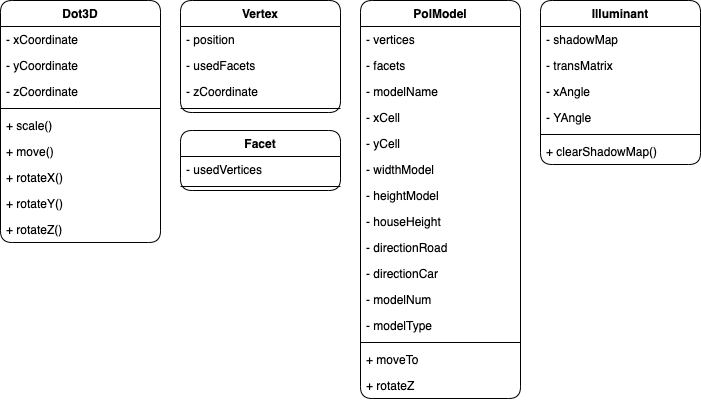

The diagram above was exported from draw.io. Its source (the exported page's mxGraphModel, read from the mxfile embedded in the PNG):
<mxGraphModel dx="882" dy="662" grid="1" gridSize="10" guides="1" tooltips="1" connect="1" arrows="1" fold="1" page="1" pageScale="1" pageWidth="827" pageHeight="1169" math="0" shadow="0">
  <root>
    <mxCell id="0" />
    <mxCell id="1" parent="0" />
    <mxCell id="148" value="Dot3D&#10;" style="swimlane;fontStyle=1;align=center;verticalAlign=top;childLayout=stackLayout;horizontal=1;startSize=26;horizontalStack=0;resizeParent=1;resizeParentMax=0;resizeLast=0;collapsible=1;marginBottom=0;fontColor=default;fillColor=none;swimlaneFillColor=none;rounded=1;labelBackgroundColor=none;" vertex="1" parent="1">
      <mxGeometry x="100" y="40" width="160" height="242" as="geometry" />
    </mxCell>
    <mxCell id="149" value="- xCoordinate&#10;" style="text;strokeColor=none;fillColor=none;align=left;verticalAlign=top;spacingLeft=4;spacingRight=4;overflow=hidden;rotatable=0;points=[[0,0.5],[1,0.5]];portConstraint=eastwest;" vertex="1" parent="148">
      <mxGeometry y="26" width="160" height="26" as="geometry" />
    </mxCell>
    <mxCell id="164" value="- yCoordinate&#10;" style="text;strokeColor=none;fillColor=none;align=left;verticalAlign=top;spacingLeft=4;spacingRight=4;overflow=hidden;rotatable=0;points=[[0,0.5],[1,0.5]];portConstraint=eastwest;" vertex="1" parent="148">
      <mxGeometry y="52" width="160" height="26" as="geometry" />
    </mxCell>
    <mxCell id="165" value="- zCoordinate&#10;" style="text;strokeColor=none;fillColor=none;align=left;verticalAlign=top;spacingLeft=4;spacingRight=4;overflow=hidden;rotatable=0;points=[[0,0.5],[1,0.5]];portConstraint=eastwest;" vertex="1" parent="148">
      <mxGeometry y="78" width="160" height="26" as="geometry" />
    </mxCell>
    <mxCell id="155" value="" style="line;strokeWidth=1;fillColor=none;align=left;verticalAlign=middle;spacingTop=-1;spacingLeft=3;spacingRight=3;rotatable=0;labelPosition=right;points=[];portConstraint=eastwest;" vertex="1" parent="148">
      <mxGeometry y="104" width="160" height="8" as="geometry" />
    </mxCell>
    <mxCell id="150" value="+ scale()" style="text;strokeColor=none;fillColor=none;align=left;verticalAlign=top;spacingLeft=4;spacingRight=4;overflow=hidden;rotatable=0;points=[[0,0.5],[1,0.5]];portConstraint=eastwest;" vertex="1" parent="148">
      <mxGeometry y="112" width="160" height="26" as="geometry" />
    </mxCell>
    <mxCell id="151" value="+ move()" style="text;strokeColor=none;fillColor=none;align=left;verticalAlign=top;spacingLeft=4;spacingRight=4;overflow=hidden;rotatable=0;points=[[0,0.5],[1,0.5]];portConstraint=eastwest;" vertex="1" parent="148">
      <mxGeometry y="138" width="160" height="26" as="geometry" />
    </mxCell>
    <mxCell id="153" value="+ rotateX()" style="text;strokeColor=none;fillColor=none;align=left;verticalAlign=top;spacingLeft=4;spacingRight=4;overflow=hidden;rotatable=0;points=[[0,0.5],[1,0.5]];portConstraint=eastwest;" vertex="1" parent="148">
      <mxGeometry y="164" width="160" height="26" as="geometry" />
    </mxCell>
    <mxCell id="154" value="+ rotateY()" style="text;strokeColor=none;fillColor=none;align=left;verticalAlign=top;spacingLeft=4;spacingRight=4;overflow=hidden;rotatable=0;points=[[0,0.5],[1,0.5]];portConstraint=eastwest;" vertex="1" parent="148">
      <mxGeometry y="190" width="160" height="26" as="geometry" />
    </mxCell>
    <mxCell id="152" value="+ rotateZ()" style="text;strokeColor=none;fillColor=none;align=left;verticalAlign=top;spacingLeft=4;spacingRight=4;overflow=hidden;rotatable=0;points=[[0,0.5],[1,0.5]];portConstraint=eastwest;" vertex="1" parent="148">
      <mxGeometry y="216" width="160" height="26" as="geometry" />
    </mxCell>
    <mxCell id="166" value="Vertex" style="swimlane;fontStyle=1;align=center;verticalAlign=top;childLayout=stackLayout;horizontal=1;startSize=26;horizontalStack=0;resizeParent=1;resizeParentMax=0;resizeLast=0;collapsible=1;marginBottom=0;fontColor=default;fillColor=none;swimlaneFillColor=none;rounded=1;labelBackgroundColor=none;" vertex="1" parent="1">
      <mxGeometry x="280" y="40" width="160" height="112" as="geometry" />
    </mxCell>
    <mxCell id="167" value="- position&#10;" style="text;strokeColor=none;fillColor=none;align=left;verticalAlign=top;spacingLeft=4;spacingRight=4;overflow=hidden;rotatable=0;points=[[0,0.5],[1,0.5]];portConstraint=eastwest;" vertex="1" parent="166">
      <mxGeometry y="26" width="160" height="26" as="geometry" />
    </mxCell>
    <mxCell id="168" value="- usedFacets&#10;" style="text;strokeColor=none;fillColor=none;align=left;verticalAlign=top;spacingLeft=4;spacingRight=4;overflow=hidden;rotatable=0;points=[[0,0.5],[1,0.5]];portConstraint=eastwest;" vertex="1" parent="166">
      <mxGeometry y="52" width="160" height="26" as="geometry" />
    </mxCell>
    <mxCell id="169" value="- zCoordinate&#10;" style="text;strokeColor=none;fillColor=none;align=left;verticalAlign=top;spacingLeft=4;spacingRight=4;overflow=hidden;rotatable=0;points=[[0,0.5],[1,0.5]];portConstraint=eastwest;" vertex="1" parent="166">
      <mxGeometry y="78" width="160" height="26" as="geometry" />
    </mxCell>
    <mxCell id="170" value="" style="line;strokeWidth=1;fillColor=none;align=left;verticalAlign=middle;spacingTop=-1;spacingLeft=3;spacingRight=3;rotatable=0;labelPosition=right;points=[];portConstraint=eastwest;" vertex="1" parent="166">
      <mxGeometry y="104" width="160" height="8" as="geometry" />
    </mxCell>
    <mxCell id="176" value="Facet" style="swimlane;fontStyle=1;align=center;verticalAlign=top;childLayout=stackLayout;horizontal=1;startSize=26;horizontalStack=0;resizeParent=1;resizeParentMax=0;resizeLast=0;collapsible=1;marginBottom=0;fontColor=default;fillColor=none;swimlaneFillColor=none;rounded=1;labelBackgroundColor=none;" vertex="1" parent="1">
      <mxGeometry x="280" y="170" width="160" height="60" as="geometry" />
    </mxCell>
    <mxCell id="178" value="- usedVertices&#10;" style="text;strokeColor=none;fillColor=none;align=left;verticalAlign=top;spacingLeft=4;spacingRight=4;overflow=hidden;rotatable=0;points=[[0,0.5],[1,0.5]];portConstraint=eastwest;" vertex="1" parent="176">
      <mxGeometry y="26" width="160" height="26" as="geometry" />
    </mxCell>
    <mxCell id="180" value="" style="line;strokeWidth=1;fillColor=none;align=left;verticalAlign=middle;spacingTop=-1;spacingLeft=3;spacingRight=3;rotatable=0;labelPosition=right;points=[];portConstraint=eastwest;" vertex="1" parent="176">
      <mxGeometry y="52" width="160" height="8" as="geometry" />
    </mxCell>
    <mxCell id="181" value="PolModel" style="swimlane;fontStyle=1;align=center;verticalAlign=top;childLayout=stackLayout;horizontal=1;startSize=26;horizontalStack=0;resizeParent=1;resizeParentMax=0;resizeLast=0;collapsible=1;marginBottom=0;fontColor=default;fillColor=none;swimlaneFillColor=none;rounded=1;labelBackgroundColor=none;" vertex="1" parent="1">
      <mxGeometry x="460" y="40" width="160" height="398" as="geometry" />
    </mxCell>
    <mxCell id="182" value="- vertices&#10;" style="text;strokeColor=none;fillColor=none;align=left;verticalAlign=top;spacingLeft=4;spacingRight=4;overflow=hidden;rotatable=0;points=[[0,0.5],[1,0.5]];portConstraint=eastwest;" vertex="1" parent="181">
      <mxGeometry y="26" width="160" height="26" as="geometry" />
    </mxCell>
    <mxCell id="183" value="- facets&#10;" style="text;strokeColor=none;fillColor=none;align=left;verticalAlign=top;spacingLeft=4;spacingRight=4;overflow=hidden;rotatable=0;points=[[0,0.5],[1,0.5]];portConstraint=eastwest;" vertex="1" parent="181">
      <mxGeometry y="52" width="160" height="26" as="geometry" />
    </mxCell>
    <mxCell id="184" value="- modelName&#10;" style="text;strokeColor=none;fillColor=none;align=left;verticalAlign=top;spacingLeft=4;spacingRight=4;overflow=hidden;rotatable=0;points=[[0,0.5],[1,0.5]];portConstraint=eastwest;" vertex="1" parent="181">
      <mxGeometry y="78" width="160" height="26" as="geometry" />
    </mxCell>
    <mxCell id="186" value="- xCell&#10;" style="text;strokeColor=none;fillColor=none;align=left;verticalAlign=top;spacingLeft=4;spacingRight=4;overflow=hidden;rotatable=0;points=[[0,0.5],[1,0.5]];portConstraint=eastwest;" vertex="1" parent="181">
      <mxGeometry y="104" width="160" height="26" as="geometry" />
    </mxCell>
    <mxCell id="187" value="- yCell&#10;" style="text;strokeColor=none;fillColor=none;align=left;verticalAlign=top;spacingLeft=4;spacingRight=4;overflow=hidden;rotatable=0;points=[[0,0.5],[1,0.5]];portConstraint=eastwest;" vertex="1" parent="181">
      <mxGeometry y="130" width="160" height="26" as="geometry" />
    </mxCell>
    <mxCell id="188" value="- widthModel&#10;" style="text;strokeColor=none;fillColor=none;align=left;verticalAlign=top;spacingLeft=4;spacingRight=4;overflow=hidden;rotatable=0;points=[[0,0.5],[1,0.5]];portConstraint=eastwest;" vertex="1" parent="181">
      <mxGeometry y="156" width="160" height="26" as="geometry" />
    </mxCell>
    <mxCell id="189" value="- heightModel&#10;" style="text;strokeColor=none;fillColor=none;align=left;verticalAlign=top;spacingLeft=4;spacingRight=4;overflow=hidden;rotatable=0;points=[[0,0.5],[1,0.5]];portConstraint=eastwest;" vertex="1" parent="181">
      <mxGeometry y="182" width="160" height="26" as="geometry" />
    </mxCell>
    <mxCell id="190" value="- houseHeight&#10;" style="text;strokeColor=none;fillColor=none;align=left;verticalAlign=top;spacingLeft=4;spacingRight=4;overflow=hidden;rotatable=0;points=[[0,0.5],[1,0.5]];portConstraint=eastwest;" vertex="1" parent="181">
      <mxGeometry y="208" width="160" height="26" as="geometry" />
    </mxCell>
    <mxCell id="191" value="- directionRoad&#10;" style="text;strokeColor=none;fillColor=none;align=left;verticalAlign=top;spacingLeft=4;spacingRight=4;overflow=hidden;rotatable=0;points=[[0,0.5],[1,0.5]];portConstraint=eastwest;" vertex="1" parent="181">
      <mxGeometry y="234" width="160" height="26" as="geometry" />
    </mxCell>
    <mxCell id="192" value="- directionCar&#10;" style="text;strokeColor=none;fillColor=none;align=left;verticalAlign=top;spacingLeft=4;spacingRight=4;overflow=hidden;rotatable=0;points=[[0,0.5],[1,0.5]];portConstraint=eastwest;" vertex="1" parent="181">
      <mxGeometry y="260" width="160" height="26" as="geometry" />
    </mxCell>
    <mxCell id="193" value="- modelNum&#10;" style="text;strokeColor=none;fillColor=none;align=left;verticalAlign=top;spacingLeft=4;spacingRight=4;overflow=hidden;rotatable=0;points=[[0,0.5],[1,0.5]];portConstraint=eastwest;" vertex="1" parent="181">
      <mxGeometry y="286" width="160" height="26" as="geometry" />
    </mxCell>
    <mxCell id="194" value="- modelType&#10;" style="text;strokeColor=none;fillColor=none;align=left;verticalAlign=top;spacingLeft=4;spacingRight=4;overflow=hidden;rotatable=0;points=[[0,0.5],[1,0.5]];portConstraint=eastwest;" vertex="1" parent="181">
      <mxGeometry y="312" width="160" height="26" as="geometry" />
    </mxCell>
    <mxCell id="185" value="" style="line;strokeWidth=1;fillColor=none;align=left;verticalAlign=middle;spacingTop=-1;spacingLeft=3;spacingRight=3;rotatable=0;labelPosition=right;points=[];portConstraint=eastwest;" vertex="1" parent="181">
      <mxGeometry y="338" width="160" height="8" as="geometry" />
    </mxCell>
    <mxCell id="195" value="+ moveTo&#10;" style="text;strokeColor=none;fillColor=none;align=left;verticalAlign=top;spacingLeft=4;spacingRight=4;overflow=hidden;rotatable=0;points=[[0,0.5],[1,0.5]];portConstraint=eastwest;" vertex="1" parent="181">
      <mxGeometry y="346" width="160" height="26" as="geometry" />
    </mxCell>
    <mxCell id="196" value="+ rotateZ&#10;" style="text;strokeColor=none;fillColor=none;align=left;verticalAlign=top;spacingLeft=4;spacingRight=4;overflow=hidden;rotatable=0;points=[[0,0.5],[1,0.5]];portConstraint=eastwest;" vertex="1" parent="181">
      <mxGeometry y="372" width="160" height="26" as="geometry" />
    </mxCell>
    <mxCell id="197" value="Illuminant" style="swimlane;fontStyle=1;align=center;verticalAlign=top;childLayout=stackLayout;horizontal=1;startSize=26;horizontalStack=0;resizeParent=1;resizeParentMax=0;resizeLast=0;collapsible=1;marginBottom=0;fontColor=default;fillColor=none;swimlaneFillColor=none;rounded=1;labelBackgroundColor=none;" vertex="1" parent="1">
      <mxGeometry x="640" y="40" width="160" height="164" as="geometry" />
    </mxCell>
    <mxCell id="198" value="- shadowMap&#10;" style="text;strokeColor=none;fillColor=none;align=left;verticalAlign=top;spacingLeft=4;spacingRight=4;overflow=hidden;rotatable=0;points=[[0,0.5],[1,0.5]];portConstraint=eastwest;" vertex="1" parent="197">
      <mxGeometry y="26" width="160" height="26" as="geometry" />
    </mxCell>
    <mxCell id="199" value="- transMatrix&#10;" style="text;strokeColor=none;fillColor=none;align=left;verticalAlign=top;spacingLeft=4;spacingRight=4;overflow=hidden;rotatable=0;points=[[0,0.5],[1,0.5]];portConstraint=eastwest;" vertex="1" parent="197">
      <mxGeometry y="52" width="160" height="26" as="geometry" />
    </mxCell>
    <mxCell id="200" value="- xAngle&#10;" style="text;strokeColor=none;fillColor=none;align=left;verticalAlign=top;spacingLeft=4;spacingRight=4;overflow=hidden;rotatable=0;points=[[0,0.5],[1,0.5]];portConstraint=eastwest;" vertex="1" parent="197">
      <mxGeometry y="78" width="160" height="26" as="geometry" />
    </mxCell>
    <mxCell id="207" value="- YAngle&#10;" style="text;strokeColor=none;fillColor=none;align=left;verticalAlign=top;spacingLeft=4;spacingRight=4;overflow=hidden;rotatable=0;points=[[0,0.5],[1,0.5]];portConstraint=eastwest;" vertex="1" parent="197">
      <mxGeometry y="104" width="160" height="26" as="geometry" />
    </mxCell>
    <mxCell id="201" value="" style="line;strokeWidth=1;fillColor=none;align=left;verticalAlign=middle;spacingTop=-1;spacingLeft=3;spacingRight=3;rotatable=0;labelPosition=right;points=[];portConstraint=eastwest;" vertex="1" parent="197">
      <mxGeometry y="130" width="160" height="8" as="geometry" />
    </mxCell>
    <mxCell id="202" value="+ clearShadowMap()" style="text;strokeColor=none;fillColor=none;align=left;verticalAlign=top;spacingLeft=4;spacingRight=4;overflow=hidden;rotatable=0;points=[[0,0.5],[1,0.5]];portConstraint=eastwest;" vertex="1" parent="197">
      <mxGeometry y="138" width="160" height="26" as="geometry" />
    </mxCell>
  </root>
</mxGraphModel>